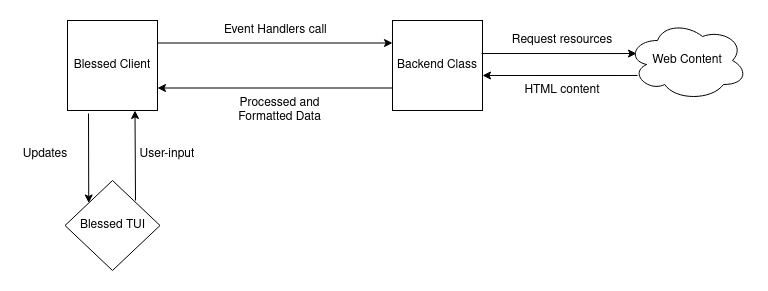

The diagram above was exported from draw.io. Its source (the exported page's mxGraphModel, read from the mxfile embedded in the PNG):
<mxGraphModel dx="1662" dy="833" grid="1" gridSize="10" guides="1" tooltips="1" connect="1" arrows="1" fold="1" page="1" pageScale="1" pageWidth="1169" pageHeight="827" math="0" shadow="0">
  <root>
    <mxCell id="0" />
    <mxCell id="1" parent="0" />
    <mxCell id="hSf9duALSYsD8spE6KkD-2" value="Blessed Client" style="whiteSpace=wrap;html=1;aspect=fixed;" parent="1" vertex="1">
      <mxGeometry x="170" y="280" width="90" height="90" as="geometry" />
    </mxCell>
    <mxCell id="hSf9duALSYsD8spE6KkD-3" value="Backend Class" style="whiteSpace=wrap;html=1;aspect=fixed;" parent="1" vertex="1">
      <mxGeometry x="495" y="280" width="90" height="90" as="geometry" />
    </mxCell>
    <mxCell id="hSf9duALSYsD8spE6KkD-4" value="" style="endArrow=classic;html=1;entryX=0;entryY=0.25;entryDx=0;entryDy=0;exitX=1;exitY=0.25;exitDx=0;exitDy=0;" parent="1" source="hSf9duALSYsD8spE6KkD-2" target="hSf9duALSYsD8spE6KkD-3" edge="1">
      <mxGeometry width="50" height="50" relative="1" as="geometry">
        <mxPoint x="270" y="340" as="sourcePoint" />
        <mxPoint x="320" y="290" as="targetPoint" />
      </mxGeometry>
    </mxCell>
    <mxCell id="hSf9duALSYsD8spE6KkD-5" value="Event Handlers call&amp;nbsp;&lt;br&gt;" style="text;html=1;strokeColor=none;fillColor=none;align=center;verticalAlign=middle;whiteSpace=wrap;rounded=0;" parent="1" vertex="1">
      <mxGeometry x="320" y="280" width="120" height="20" as="geometry" />
    </mxCell>
    <mxCell id="hSf9duALSYsD8spE6KkD-6" value="Blessed TUI" style="rhombus;whiteSpace=wrap;html=1;" parent="1" vertex="1">
      <mxGeometry x="167.5" y="440" width="95" height="90" as="geometry" />
    </mxCell>
    <mxCell id="hSf9duALSYsD8spE6KkD-7" value="" style="endArrow=classic;html=1;entryX=0;entryY=0;entryDx=0;entryDy=0;" parent="1" target="hSf9duALSYsD8spE6KkD-6" edge="1">
      <mxGeometry width="50" height="50" relative="1" as="geometry">
        <mxPoint x="191" y="373" as="sourcePoint" />
        <mxPoint x="240" y="380" as="targetPoint" />
      </mxGeometry>
    </mxCell>
    <mxCell id="hSf9duALSYsD8spE6KkD-8" value="Updates" style="text;html=1;strokeColor=none;fillColor=none;align=center;verticalAlign=middle;whiteSpace=wrap;rounded=0;" parent="1" vertex="1">
      <mxGeometry x="127.5" y="404" width="40" height="20" as="geometry" />
    </mxCell>
    <mxCell id="hSf9duALSYsD8spE6KkD-9" value="" style="endArrow=classic;html=1;entryX=0.75;entryY=1;entryDx=0;entryDy=0;" parent="1" target="hSf9duALSYsD8spE6KkD-2" edge="1">
      <mxGeometry width="50" height="50" relative="1" as="geometry">
        <mxPoint x="238" y="460" as="sourcePoint" />
        <mxPoint x="290" y="414" as="targetPoint" />
      </mxGeometry>
    </mxCell>
    <mxCell id="hSf9duALSYsD8spE6KkD-10" value="User-input&lt;br&gt;" style="text;html=1;strokeColor=none;fillColor=none;align=center;verticalAlign=middle;whiteSpace=wrap;rounded=0;" parent="1" vertex="1">
      <mxGeometry x="240" y="404" width="60" height="20" as="geometry" />
    </mxCell>
    <mxCell id="hSf9duALSYsD8spE6KkD-11" value="Web Content" style="ellipse;shape=cloud;whiteSpace=wrap;html=1;" parent="1" vertex="1">
      <mxGeometry x="730" y="280" width="120" height="80" as="geometry" />
    </mxCell>
    <mxCell id="hSf9duALSYsD8spE6KkD-14" value="Request resources" style="text;html=1;strokeColor=none;fillColor=none;align=center;verticalAlign=middle;whiteSpace=wrap;rounded=0;" parent="1" vertex="1">
      <mxGeometry x="600" y="290" width="130" height="20" as="geometry" />
    </mxCell>
    <mxCell id="hSf9duALSYsD8spE6KkD-17" value="" style="endArrow=classic;html=1;exitX=0.989;exitY=0.367;exitDx=0;exitDy=0;exitPerimeter=0;entryX=0.075;entryY=0.413;entryDx=0;entryDy=0;entryPerimeter=0;" parent="1" source="hSf9duALSYsD8spE6KkD-3" target="hSf9duALSYsD8spE6KkD-11" edge="1">
      <mxGeometry width="50" height="50" relative="1" as="geometry">
        <mxPoint x="630" y="350" as="sourcePoint" />
        <mxPoint x="680" y="300" as="targetPoint" />
      </mxGeometry>
    </mxCell>
    <mxCell id="hSf9duALSYsD8spE6KkD-18" value="" style="endArrow=classic;html=1;entryX=1;entryY=0.611;entryDx=0;entryDy=0;entryPerimeter=0;" parent="1" target="hSf9duALSYsD8spE6KkD-3" edge="1">
      <mxGeometry width="50" height="50" relative="1" as="geometry">
        <mxPoint x="740" y="335" as="sourcePoint" />
        <mxPoint x="700" y="330" as="targetPoint" />
      </mxGeometry>
    </mxCell>
    <mxCell id="hSf9duALSYsD8spE6KkD-19" value="HTML content&lt;br&gt;" style="text;html=1;strokeColor=none;fillColor=none;align=center;verticalAlign=middle;whiteSpace=wrap;rounded=0;" parent="1" vertex="1">
      <mxGeometry x="615" y="340" width="100" height="20" as="geometry" />
    </mxCell>
    <mxCell id="hSf9duALSYsD8spE6KkD-20" value="" style="endArrow=classic;html=1;entryX=1;entryY=0.75;entryDx=0;entryDy=0;exitX=0;exitY=0.75;exitDx=0;exitDy=0;" parent="1" source="hSf9duALSYsD8spE6KkD-3" target="hSf9duALSYsD8spE6KkD-2" edge="1">
      <mxGeometry width="50" height="50" relative="1" as="geometry">
        <mxPoint x="330" y="380" as="sourcePoint" />
        <mxPoint x="380" y="330" as="targetPoint" />
      </mxGeometry>
    </mxCell>
    <mxCell id="hSf9duALSYsD8spE6KkD-21" value="Processed and Formatted Data&lt;br&gt;" style="text;html=1;strokeColor=none;fillColor=none;align=center;verticalAlign=middle;whiteSpace=wrap;rounded=0;" parent="1" vertex="1">
      <mxGeometry x="315" y="360" width="135" height="20" as="geometry" />
    </mxCell>
  </root>
</mxGraphModel>